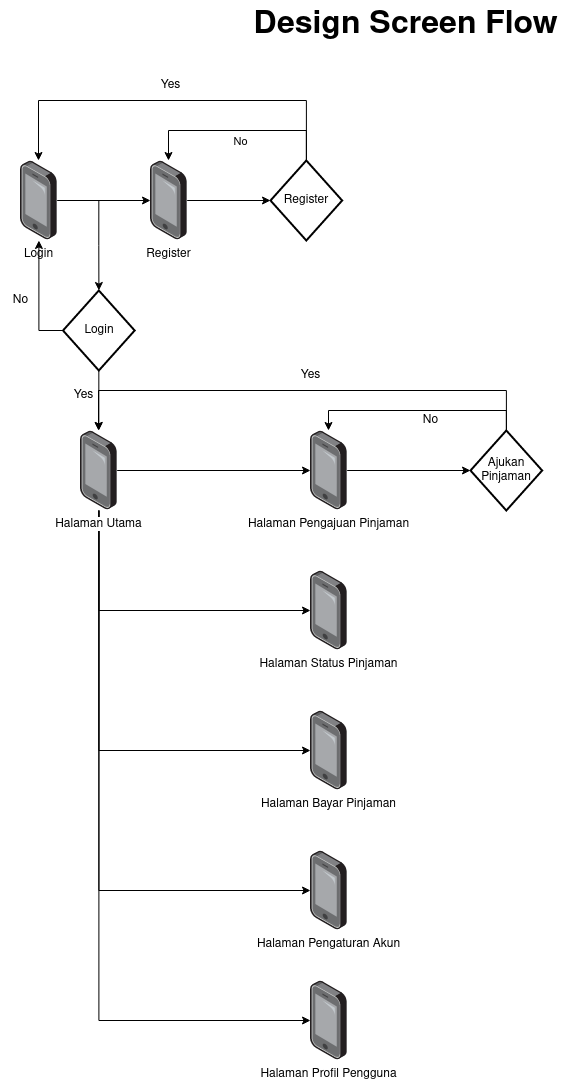

The diagram above was exported from draw.io. Its source (the exported page's mxGraphModel, read from the mxfile embedded in the PNG):
<mxGraphModel dx="1362" dy="795" grid="1" gridSize="10" guides="1" tooltips="1" connect="1" arrows="1" fold="1" page="1" pageScale="1" pageWidth="850" pageHeight="1100" math="0" shadow="0">
  <root>
    <mxCell id="0" />
    <mxCell id="1" parent="0" />
    <mxCell id="dULTYdpf4FWR7MvCbx0W-1" value="Design Screen Flow" style="text;html=1;align=center;verticalAlign=middle;resizable=0;points=[];autosize=1;strokeColor=none;fillColor=none;fontStyle=1;fontSize=32;" parent="1" vertex="1">
      <mxGeometry x="260" y="20" width="330" height="50" as="geometry" />
    </mxCell>
    <mxCell id="dULTYdpf4FWR7MvCbx0W-4" style="edgeStyle=orthogonalEdgeStyle;rounded=0;orthogonalLoop=1;jettySize=auto;html=1;" parent="1" source="dULTYdpf4FWR7MvCbx0W-2" target="dULTYdpf4FWR7MvCbx0W-3" edge="1">
      <mxGeometry relative="1" as="geometry" />
    </mxCell>
    <mxCell id="dULTYdpf4FWR7MvCbx0W-2" value="Login" style="points=[];aspect=fixed;html=1;align=center;shadow=0;dashed=0;image;image=img/lib/allied_telesis/computer_and_terminals/Smartphone.svg;" parent="1" vertex="1">
      <mxGeometry x="40" y="180" width="36.67" height="80" as="geometry" />
    </mxCell>
    <mxCell id="dULTYdpf4FWR7MvCbx0W-17" style="edgeStyle=orthogonalEdgeStyle;rounded=0;orthogonalLoop=1;jettySize=auto;html=1;" parent="1" source="dULTYdpf4FWR7MvCbx0W-3" target="dULTYdpf4FWR7MvCbx0W-14" edge="1">
      <mxGeometry relative="1" as="geometry" />
    </mxCell>
    <mxCell id="dULTYdpf4FWR7MvCbx0W-3" value="Register" style="points=[];aspect=fixed;html=1;align=center;shadow=0;dashed=0;image;image=img/lib/allied_telesis/computer_and_terminals/Smartphone.svg;" parent="1" vertex="1">
      <mxGeometry x="170" y="180" width="36.67" height="80" as="geometry" />
    </mxCell>
    <mxCell id="dULTYdpf4FWR7MvCbx0W-23" style="edgeStyle=orthogonalEdgeStyle;rounded=0;orthogonalLoop=1;jettySize=auto;html=1;" parent="1" source="dULTYdpf4FWR7MvCbx0W-5" target="dULTYdpf4FWR7MvCbx0W-22" edge="1">
      <mxGeometry relative="1" as="geometry">
        <Array as="points">
          <mxPoint x="326" y="490" />
        </Array>
      </mxGeometry>
    </mxCell>
    <mxCell id="dULTYdpf4FWR7MvCbx0W-31" style="edgeStyle=orthogonalEdgeStyle;rounded=0;orthogonalLoop=1;jettySize=auto;html=1;" parent="1" source="dULTYdpf4FWR7MvCbx0W-5" target="dULTYdpf4FWR7MvCbx0W-30" edge="1">
      <mxGeometry relative="1" as="geometry">
        <Array as="points">
          <mxPoint x="118" y="630" />
        </Array>
      </mxGeometry>
    </mxCell>
    <mxCell id="dULTYdpf4FWR7MvCbx0W-33" style="edgeStyle=orthogonalEdgeStyle;rounded=0;orthogonalLoop=1;jettySize=auto;html=1;" parent="1" source="dULTYdpf4FWR7MvCbx0W-5" target="dULTYdpf4FWR7MvCbx0W-32" edge="1">
      <mxGeometry relative="1" as="geometry">
        <Array as="points">
          <mxPoint x="118" y="770" />
        </Array>
      </mxGeometry>
    </mxCell>
    <mxCell id="dULTYdpf4FWR7MvCbx0W-36" style="edgeStyle=orthogonalEdgeStyle;rounded=0;orthogonalLoop=1;jettySize=auto;html=1;" parent="1" source="dULTYdpf4FWR7MvCbx0W-5" target="dULTYdpf4FWR7MvCbx0W-34" edge="1">
      <mxGeometry relative="1" as="geometry">
        <Array as="points">
          <mxPoint x="118" y="910" />
        </Array>
      </mxGeometry>
    </mxCell>
    <mxCell id="dULTYdpf4FWR7MvCbx0W-37" style="edgeStyle=orthogonalEdgeStyle;rounded=0;orthogonalLoop=1;jettySize=auto;html=1;" parent="1" source="dULTYdpf4FWR7MvCbx0W-5" edge="1">
      <mxGeometry relative="1" as="geometry">
        <mxPoint x="330" y="1040" as="targetPoint" />
        <Array as="points">
          <mxPoint x="118" y="1040" />
        </Array>
      </mxGeometry>
    </mxCell>
    <mxCell id="dULTYdpf4FWR7MvCbx0W-5" value="Halaman Utama" style="points=[];aspect=fixed;html=1;align=center;shadow=0;dashed=0;image;image=img/lib/allied_telesis/computer_and_terminals/Smartphone.svg;" parent="1" vertex="1">
      <mxGeometry x="100" y="450" width="36.67" height="80" as="geometry" />
    </mxCell>
    <mxCell id="dULTYdpf4FWR7MvCbx0W-9" style="edgeStyle=orthogonalEdgeStyle;rounded=0;orthogonalLoop=1;jettySize=auto;html=1;" parent="1" target="dULTYdpf4FWR7MvCbx0W-7" edge="1">
      <mxGeometry relative="1" as="geometry">
        <mxPoint x="118.33999999999992" y="220" as="sourcePoint" />
      </mxGeometry>
    </mxCell>
    <mxCell id="dULTYdpf4FWR7MvCbx0W-10" style="edgeStyle=orthogonalEdgeStyle;rounded=0;orthogonalLoop=1;jettySize=auto;html=1;" parent="1" source="dULTYdpf4FWR7MvCbx0W-7" target="dULTYdpf4FWR7MvCbx0W-5" edge="1">
      <mxGeometry relative="1" as="geometry" />
    </mxCell>
    <mxCell id="dULTYdpf4FWR7MvCbx0W-11" style="edgeStyle=orthogonalEdgeStyle;rounded=0;orthogonalLoop=1;jettySize=auto;html=1;" parent="1" source="dULTYdpf4FWR7MvCbx0W-7" target="dULTYdpf4FWR7MvCbx0W-2" edge="1">
      <mxGeometry relative="1" as="geometry" />
    </mxCell>
    <mxCell id="dULTYdpf4FWR7MvCbx0W-7" value="Login" style="strokeWidth=2;html=1;shape=mxgraph.flowchart.decision;whiteSpace=wrap;" parent="1" vertex="1">
      <mxGeometry x="82.51" y="310" width="71.66" height="80" as="geometry" />
    </mxCell>
    <mxCell id="dULTYdpf4FWR7MvCbx0W-12" value="Yes" style="text;html=1;align=center;verticalAlign=middle;resizable=0;points=[];autosize=1;strokeColor=none;fillColor=none;" parent="1" vertex="1">
      <mxGeometry x="82.51" y="400" width="40" height="30" as="geometry" />
    </mxCell>
    <mxCell id="dULTYdpf4FWR7MvCbx0W-13" value="No" style="text;html=1;align=center;verticalAlign=middle;resizable=0;points=[];autosize=1;strokeColor=none;fillColor=none;" parent="1" vertex="1">
      <mxGeometry x="20" y="305" width="40" height="30" as="geometry" />
    </mxCell>
    <mxCell id="dULTYdpf4FWR7MvCbx0W-18" style="edgeStyle=orthogonalEdgeStyle;rounded=0;orthogonalLoop=1;jettySize=auto;html=1;" parent="1" source="dULTYdpf4FWR7MvCbx0W-14" target="dULTYdpf4FWR7MvCbx0W-2" edge="1">
      <mxGeometry relative="1" as="geometry">
        <Array as="points">
          <mxPoint x="326" y="120" />
          <mxPoint x="58" y="120" />
        </Array>
      </mxGeometry>
    </mxCell>
    <mxCell id="dULTYdpf4FWR7MvCbx0W-20" style="edgeStyle=orthogonalEdgeStyle;rounded=0;orthogonalLoop=1;jettySize=auto;html=1;" parent="1" source="dULTYdpf4FWR7MvCbx0W-14" target="dULTYdpf4FWR7MvCbx0W-3" edge="1">
      <mxGeometry relative="1" as="geometry">
        <Array as="points">
          <mxPoint x="326" y="150" />
          <mxPoint x="188" y="150" />
        </Array>
      </mxGeometry>
    </mxCell>
    <mxCell id="dULTYdpf4FWR7MvCbx0W-21" value="No" style="edgeLabel;html=1;align=center;verticalAlign=middle;resizable=0;points=[];" parent="dULTYdpf4FWR7MvCbx0W-20" vertex="1" connectable="0">
      <mxGeometry x="-0.1723" y="3" relative="1" as="geometry">
        <mxPoint x="-14" y="7" as="offset" />
      </mxGeometry>
    </mxCell>
    <mxCell id="dULTYdpf4FWR7MvCbx0W-14" value="Register" style="strokeWidth=2;html=1;shape=mxgraph.flowchart.decision;whiteSpace=wrap;" parent="1" vertex="1">
      <mxGeometry x="290" y="180" width="71.66" height="80" as="geometry" />
    </mxCell>
    <mxCell id="dULTYdpf4FWR7MvCbx0W-19" value="Yes" style="text;html=1;align=center;verticalAlign=middle;resizable=0;points=[];autosize=1;strokeColor=none;fillColor=none;" parent="1" vertex="1">
      <mxGeometry x="170" y="90" width="40" height="30" as="geometry" />
    </mxCell>
    <mxCell id="dULTYdpf4FWR7MvCbx0W-25" style="edgeStyle=orthogonalEdgeStyle;rounded=0;orthogonalLoop=1;jettySize=auto;html=1;" parent="1" source="dULTYdpf4FWR7MvCbx0W-22" target="dULTYdpf4FWR7MvCbx0W-24" edge="1">
      <mxGeometry relative="1" as="geometry" />
    </mxCell>
    <mxCell id="dULTYdpf4FWR7MvCbx0W-22" value="Halaman Pengajuan Pinjaman" style="points=[];aspect=fixed;html=1;align=center;shadow=0;dashed=0;image;image=img/lib/allied_telesis/computer_and_terminals/Smartphone.svg;" parent="1" vertex="1">
      <mxGeometry x="330" y="450" width="36.67" height="80" as="geometry" />
    </mxCell>
    <mxCell id="dULTYdpf4FWR7MvCbx0W-26" style="edgeStyle=orthogonalEdgeStyle;rounded=0;orthogonalLoop=1;jettySize=auto;html=1;" parent="1" source="dULTYdpf4FWR7MvCbx0W-24" target="dULTYdpf4FWR7MvCbx0W-5" edge="1">
      <mxGeometry relative="1" as="geometry">
        <Array as="points">
          <mxPoint x="526" y="410" />
          <mxPoint x="118" y="410" />
        </Array>
      </mxGeometry>
    </mxCell>
    <mxCell id="dULTYdpf4FWR7MvCbx0W-28" style="edgeStyle=orthogonalEdgeStyle;rounded=0;orthogonalLoop=1;jettySize=auto;html=1;" parent="1" source="dULTYdpf4FWR7MvCbx0W-24" target="dULTYdpf4FWR7MvCbx0W-22" edge="1">
      <mxGeometry relative="1" as="geometry">
        <Array as="points">
          <mxPoint x="526" y="430" />
          <mxPoint x="348" y="430" />
        </Array>
      </mxGeometry>
    </mxCell>
    <mxCell id="dULTYdpf4FWR7MvCbx0W-24" value="Ajukan&lt;br&gt;Pinjaman" style="strokeWidth=2;html=1;shape=mxgraph.flowchart.decision;whiteSpace=wrap;" parent="1" vertex="1">
      <mxGeometry x="490" y="450" width="71.66" height="80" as="geometry" />
    </mxCell>
    <mxCell id="dULTYdpf4FWR7MvCbx0W-27" value="Yes" style="text;html=1;align=center;verticalAlign=middle;resizable=0;points=[];autosize=1;strokeColor=none;fillColor=none;" parent="1" vertex="1">
      <mxGeometry x="310" y="380" width="40" height="30" as="geometry" />
    </mxCell>
    <mxCell id="dULTYdpf4FWR7MvCbx0W-29" value="No" style="text;html=1;align=center;verticalAlign=middle;resizable=0;points=[];autosize=1;strokeColor=none;fillColor=none;" parent="1" vertex="1">
      <mxGeometry x="430" y="425" width="40" height="30" as="geometry" />
    </mxCell>
    <mxCell id="dULTYdpf4FWR7MvCbx0W-30" value="Halaman Status Pinjaman" style="points=[];aspect=fixed;html=1;align=center;shadow=0;dashed=0;image;image=img/lib/allied_telesis/computer_and_terminals/Smartphone.svg;" parent="1" vertex="1">
      <mxGeometry x="330" y="590" width="36.67" height="80" as="geometry" />
    </mxCell>
    <mxCell id="dULTYdpf4FWR7MvCbx0W-32" value="Halaman Bayar Pinjaman" style="points=[];aspect=fixed;html=1;align=center;shadow=0;dashed=0;image;image=img/lib/allied_telesis/computer_and_terminals/Smartphone.svg;" parent="1" vertex="1">
      <mxGeometry x="330" y="730" width="36.67" height="80" as="geometry" />
    </mxCell>
    <mxCell id="dULTYdpf4FWR7MvCbx0W-34" value="Halaman Pengaturan Akun" style="points=[];aspect=fixed;html=1;align=center;shadow=0;dashed=0;image;image=img/lib/allied_telesis/computer_and_terminals/Smartphone.svg;" parent="1" vertex="1">
      <mxGeometry x="330" y="870" width="36.67" height="80" as="geometry" />
    </mxCell>
    <mxCell id="dULTYdpf4FWR7MvCbx0W-38" value="Halaman Profil Pengguna" style="points=[];aspect=fixed;html=1;align=center;shadow=0;dashed=0;image;image=img/lib/allied_telesis/computer_and_terminals/Smartphone.svg;" parent="1" vertex="1">
      <mxGeometry x="330" y="1000" width="36.67" height="80" as="geometry" />
    </mxCell>
  </root>
</mxGraphModel>